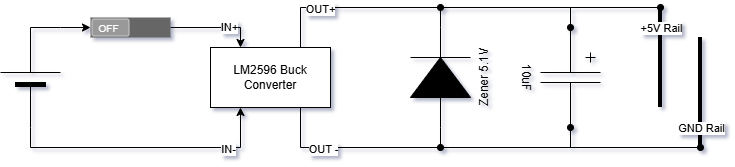

The diagram above was exported from draw.io. Its source (the exported page's mxGraphModel, read from the mxfile embedded in the PNG):
<mxGraphModel dx="1884" dy="856" grid="1" gridSize="10" guides="1" tooltips="1" connect="1" arrows="1" fold="1" page="1" pageScale="1" pageWidth="850" pageHeight="1100" math="0" shadow="0">
  <root>
    <mxCell id="0" />
    <mxCell id="1" parent="0" />
    <mxCell id="xDKbjtwc77Twge-nEjbZ-14" edge="1" parent="1" source="xDKbjtwc77Twge-nEjbZ-2" style="edgeStyle=orthogonalEdgeStyle;rounded=0;orthogonalLoop=1;jettySize=auto;html=1;exitX=0;exitY=0.5;exitDx=0;exitDy=0;exitPerimeter=0;entryX=0.25;entryY=1;entryDx=0;entryDy=0;" target="xDKbjtwc77Twge-nEjbZ-4">
      <mxGeometry relative="1" as="geometry" />
    </mxCell>
    <mxCell id="xDKbjtwc77Twge-nEjbZ-26" connectable="0" parent="xDKbjtwc77Twge-nEjbZ-14" style="edgeLabel;html=1;align=center;verticalAlign=middle;resizable=0;points=[];" value="IN-" vertex="1">
      <mxGeometry relative="1" x="0.6088" y="-1" as="geometry">
        <mxPoint as="offset" />
      </mxGeometry>
    </mxCell>
    <mxCell id="xDKbjtwc77Twge-nEjbZ-2" parent="1" style="verticalLabelPosition=bottom;shadow=0;dashed=0;align=center;fillColor=strokeColor;html=1;verticalAlign=top;strokeWidth=1;shape=mxgraph.electrical.miscellaneous.monocell_battery;rotation=-90;" value="" vertex="1">
      <mxGeometry height="60" width="100" x="180" y="120" as="geometry" />
    </mxCell>
    <mxCell id="xDKbjtwc77Twge-nEjbZ-13" edge="1" parent="1" source="xDKbjtwc77Twge-nEjbZ-3" style="edgeStyle=orthogonalEdgeStyle;rounded=0;orthogonalLoop=1;jettySize=auto;html=1;entryX=0.25;entryY=0;entryDx=0;entryDy=0;" target="xDKbjtwc77Twge-nEjbZ-4">
      <mxGeometry relative="1" as="geometry" />
    </mxCell>
    <mxCell id="xDKbjtwc77Twge-nEjbZ-25" connectable="0" parent="xDKbjtwc77Twge-nEjbZ-13" style="edgeLabel;html=1;align=center;verticalAlign=middle;resizable=0;points=[];" value="IN+" vertex="1">
      <mxGeometry relative="1" x="0.2921" y="1" as="geometry">
        <mxPoint as="offset" />
      </mxGeometry>
    </mxCell>
    <mxCell id="xDKbjtwc77Twge-nEjbZ-3" parent="1" style="verticalLabelPosition=bottom;verticalAlign=top;html=1;shadow=0;dashed=0;strokeWidth=1;shape=mxgraph.android.switch_off;fillColor=#666666;sketch=0;strokeColor=none;" value="" vertex="1">
      <mxGeometry height="20" width="80" x="290" y="90" as="geometry" />
    </mxCell>
    <mxCell id="xDKbjtwc77Twge-nEjbZ-21" edge="1" parent="1" source="xDKbjtwc77Twge-nEjbZ-4" style="edgeStyle=orthogonalEdgeStyle;rounded=0;orthogonalLoop=1;jettySize=auto;html=1;exitX=0.75;exitY=1;exitDx=0;exitDy=0;endArrow=oval;endFill=1;">
      <mxGeometry relative="1" as="geometry">
        <Array as="points">
          <mxPoint x="500" y="220" />
        </Array>
        <mxPoint x="640" y="220" as="targetPoint" />
      </mxGeometry>
    </mxCell>
    <mxCell id="xDKbjtwc77Twge-nEjbZ-24" connectable="0" parent="xDKbjtwc77Twge-nEjbZ-21" style="edgeLabel;html=1;align=center;verticalAlign=middle;resizable=0;points=[];" value="OUT -" vertex="1">
      <mxGeometry relative="1" x="-0.3116" y="-1" as="geometry">
        <mxPoint as="offset" />
      </mxGeometry>
    </mxCell>
    <mxCell id="xDKbjtwc77Twge-nEjbZ-22" edge="1" parent="1" source="xDKbjtwc77Twge-nEjbZ-4" style="edgeStyle=orthogonalEdgeStyle;rounded=0;orthogonalLoop=1;jettySize=auto;html=1;exitX=0.75;exitY=0;exitDx=0;exitDy=0;endArrow=oval;endFill=1;">
      <mxGeometry relative="1" as="geometry">
        <Array as="points">
          <mxPoint x="500" y="80" />
        </Array>
        <mxPoint x="640" y="79.99999999999994" as="targetPoint" />
      </mxGeometry>
    </mxCell>
    <mxCell id="xDKbjtwc77Twge-nEjbZ-23" connectable="0" parent="xDKbjtwc77Twge-nEjbZ-22" style="edgeLabel;html=1;align=center;verticalAlign=middle;resizable=0;points=[];" value="OUT+" vertex="1">
      <mxGeometry relative="1" x="-0.3487" y="-1" as="geometry">
        <mxPoint as="offset" />
      </mxGeometry>
    </mxCell>
    <mxCell id="xDKbjtwc77Twge-nEjbZ-4" parent="1" style="rounded=0;whiteSpace=wrap;html=1;" value="LM2596 Buck Converter" vertex="1">
      <mxGeometry height="60" width="120" x="410" y="120" as="geometry" />
    </mxCell>
    <mxCell id="xDKbjtwc77Twge-nEjbZ-5" parent="1" style="pointerEvents=1;fillColor=strokeColor;verticalLabelPosition=bottom;shadow=0;dashed=0;align=center;html=1;verticalAlign=top;shape=mxgraph.electrical.diodes.diode;rotation=-90;" value="Zener 5.1V" vertex="1">
      <mxGeometry height="60" width="100" x="590" y="120" as="geometry" />
    </mxCell>
    <mxCell id="xDKbjtwc77Twge-nEjbZ-27" edge="1" parent="1" source="xDKbjtwc77Twge-nEjbZ-7" style="edgeStyle=orthogonalEdgeStyle;rounded=0;orthogonalLoop=1;jettySize=auto;html=1;endArrow=oval;endFill=1;">
      <mxGeometry relative="1" as="geometry">
        <Array as="points">
          <mxPoint x="770" y="80" />
        </Array>
        <mxPoint x="860" y="80" as="targetPoint" />
      </mxGeometry>
    </mxCell>
    <mxCell id="xDKbjtwc77Twge-nEjbZ-28" edge="1" parent="1" source="xDKbjtwc77Twge-nEjbZ-7" style="edgeStyle=orthogonalEdgeStyle;rounded=0;orthogonalLoop=1;jettySize=auto;html=1;endArrow=oval;endFill=1;">
      <mxGeometry relative="1" as="geometry">
        <Array as="points">
          <mxPoint x="770" y="220" />
        </Array>
        <mxPoint x="900" y="220" as="targetPoint" />
      </mxGeometry>
    </mxCell>
    <mxCell id="xDKbjtwc77Twge-nEjbZ-7" parent="1" style="pointerEvents=1;verticalLabelPosition=bottom;shadow=0;dashed=0;align=center;html=1;verticalAlign=top;shape=mxgraph.electrical.capacitors.capacitor_5;rotation=90;" value="10uF" vertex="1">
      <mxGeometry height="60" width="100" x="720" y="120" as="geometry" />
    </mxCell>
    <mxCell id="xDKbjtwc77Twge-nEjbZ-8" edge="1" parent="1" style="endArrow=none;html=1;rounded=0;strokeWidth=4;" value="">
      <mxGeometry height="50" relative="1" width="50" as="geometry">
        <mxPoint x="860" y="180" as="sourcePoint" />
        <mxPoint x="860" y="80" as="targetPoint" />
      </mxGeometry>
    </mxCell>
    <mxCell id="xDKbjtwc77Twge-nEjbZ-9" connectable="0" parent="xDKbjtwc77Twge-nEjbZ-8" style="edgeLabel;html=1;align=center;verticalAlign=middle;resizable=0;points=[];" value="+5V Rail" vertex="1">
      <mxGeometry relative="1" x="0.4181" as="geometry">
        <mxPoint y="-9" as="offset" />
      </mxGeometry>
    </mxCell>
    <mxCell id="xDKbjtwc77Twge-nEjbZ-10" edge="1" parent="1" style="endArrow=none;html=1;rounded=0;strokeWidth=4;" value="">
      <mxGeometry height="50" relative="1" width="50" as="geometry">
        <mxPoint x="900" y="220" as="sourcePoint" />
        <mxPoint x="900" y="110" as="targetPoint" />
      </mxGeometry>
    </mxCell>
    <mxCell id="xDKbjtwc77Twge-nEjbZ-11" connectable="0" parent="xDKbjtwc77Twge-nEjbZ-10" style="edgeLabel;html=1;align=center;verticalAlign=middle;resizable=0;points=[];" value="GND Rail" vertex="1">
      <mxGeometry relative="1" x="0.4181" as="geometry">
        <mxPoint y="58" as="offset" />
      </mxGeometry>
    </mxCell>
    <mxCell id="xDKbjtwc77Twge-nEjbZ-17" edge="1" parent="1" source="xDKbjtwc77Twge-nEjbZ-2" style="edgeStyle=orthogonalEdgeStyle;rounded=0;orthogonalLoop=1;jettySize=auto;html=1;exitX=1;exitY=0.5;exitDx=0;exitDy=0;exitPerimeter=0;">
      <mxGeometry relative="1" as="geometry">
        <Array as="points">
          <mxPoint x="260" y="100" />
          <mxPoint x="260" y="100" />
        </Array>
        <mxPoint x="290" y="100" as="targetPoint" />
      </mxGeometry>
    </mxCell>
    <mxCell id="xDKbjtwc77Twge-nEjbZ-19" edge="1" parent="1" source="xDKbjtwc77Twge-nEjbZ-5" style="edgeStyle=orthogonalEdgeStyle;rounded=0;orthogonalLoop=1;jettySize=auto;html=1;exitX=1;exitY=0.5;exitDx=0;exitDy=0;exitPerimeter=0;entryX=0;entryY=0.5;entryDx=0;entryDy=0;entryPerimeter=0;endArrow=oval;endFill=1;" target="xDKbjtwc77Twge-nEjbZ-7">
      <mxGeometry relative="1" as="geometry" />
    </mxCell>
    <mxCell id="xDKbjtwc77Twge-nEjbZ-20" edge="1" parent="1" source="xDKbjtwc77Twge-nEjbZ-5" style="edgeStyle=orthogonalEdgeStyle;rounded=0;orthogonalLoop=1;jettySize=auto;html=1;exitX=0;exitY=0.5;exitDx=0;exitDy=0;exitPerimeter=0;entryX=1;entryY=0.5;entryDx=0;entryDy=0;entryPerimeter=0;endArrow=oval;endFill=1;" target="xDKbjtwc77Twge-nEjbZ-7">
      <mxGeometry relative="1" as="geometry" />
    </mxCell>
  </root>
</mxGraphModel>